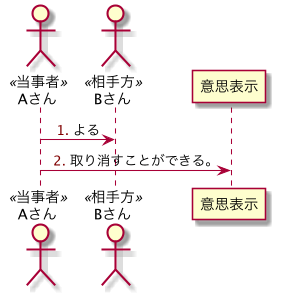

The diagram above was rendered by PlantUML. Its source (embedded in the PNG):
@startuml

!include conf.txt

actor Aさん as A <<当事者>>
actor Bさん as B <<相手方>>
A -> B : よる
A -> 意思表示 : 取り消すことができる。

@enduml